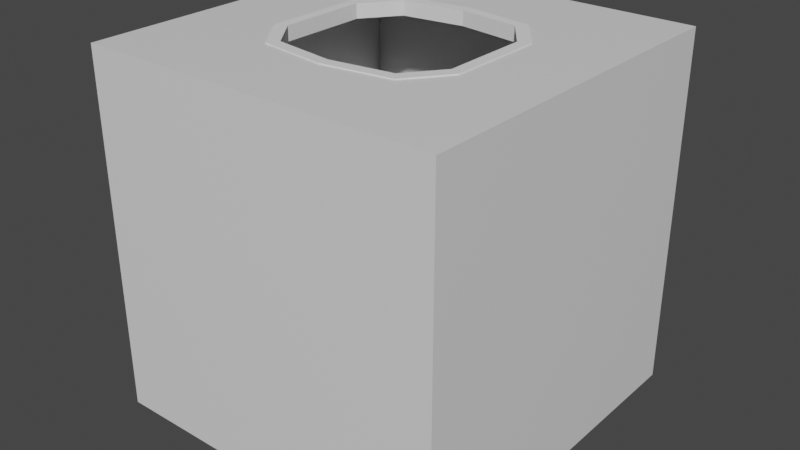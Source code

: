 # Source: cockpit.blend  (saved by Blender 2.92.15; exported with 4.5.12 LTS)
import bpy
from mathutils import Matrix  # noqa: F401  (used for matrix-valued properties, if any)

bpy.ops.wm.read_factory_settings(use_empty=True)
scene = bpy.context.scene
scene.name = 'Scene'

# ---- collections
col_shuttle = bpy.data.collections.new('Shuttle'); scene.collection.children.link(col_shuttle)
col_windowframe = bpy.data.collections.new('Windowframe'); col_shuttle.children.link(col_windowframe)

# ---- materials (node trees are filled in below, after node groups)
mat_material = bpy.data.materials.new('Material')
mat_material.alpha_threshold = 0.0
mat_material.use_transparent_shadow = False
mat_material.line_color = (0.0, 0.0, 0.0, 1.0)

# ---- material node trees
mat_material.use_nodes = True; mat_material.node_tree.nodes.clear()
_N = mat_material.node_tree.nodes; _L = mat_material.node_tree.links
n0 = _N.new('ShaderNodeOutputMaterial'); n0.name = 'Material Output'; n0.location = (300, 300)
n1 = _N.new('ShaderNodeBsdfPrincipled'); n1.name = 'Principled BSDF'; n1.location = (10, 300)
n1.distribution = 'GGX'
n1.subsurface_method = 'BURLEY'
n1.inputs[2].default_value = 0.4
n1.inputs[3].default_value = 1.45
n1.inputs[27].default_value = (0.0, 0.0, 0.0, 1.0)
n1.inputs[28].default_value = 1.0
_L.new(n1.outputs[0], n0.inputs[0])
n0.is_active_output = True

# ---- world
world_world = bpy.data.worlds.new('World'); scene.world = world_world
world_world.use_nodes = True; world_world.node_tree.nodes.clear()
_N = world_world.node_tree.nodes; _L = world_world.node_tree.links
n0 = _N.new('ShaderNodeOutputWorld'); n0.name = 'World Output'; n0.location = (300, 300)
n1 = _N.new('ShaderNodeBackground'); n1.name = 'Background'; n1.location = (10, 300)
n1.inputs[0].default_value = (0.05088, 0.05088, 0.05088, 1.0)
_L.new(n1.outputs[0], n0.inputs[0])
n0.is_active_output = True
world_world.color = (0.05088, 0.05088, 0.05088)
world_world.use_sun_shadow = False
world_world.sun_shadow_jitter_overblur = 0.0

# ---- meshes
me_cube = bpy.data.meshes.new('Cube')
me_cube.from_pydata([(-1.0, 1.0, 1.0), (-1.0, 1.0, -1.0), (-1.0, -1.0, 1.0), (-1.0, -1.0, -1.0), (1.0, 1.0, 1.0), (1.0, 1.0, -1.0), (1.0, -1.0, 1.0), (1.0, -1.0, -1.0), (1.0, 1.0, 1.0), (1.0, 1.0, -1.0), (1.0, 1.0, 1.0), (1.0, 1.0, -1.0), (1.0, -1.0, 1.0), (1.0, -1.0, -1.0)], [], [(4, 6, 2, 0), (7, 3, 2, 6), (3, 1, 0, 2), (1, 3, 7, 5), (1, 5, 4, 0), (4, 5, 9, 8), (8, 9, 11, 10), (10, 11, 13, 12)])
_uv = me_cube.uv_layers.new(name='UVMap')
_uv.uv.foreach_set('vector', [0.625, 0.5, 0.625, 0.75, 0.875, 0.75, 0.875, 0.5, 0.375, 0.75, 0.375, 1.0, 0.625, 1.0, 0.625, 0.75, 0.375, 0.0, 0.375, 0.25, 0.625, 0.25, 0.625, 0.0, 0.125, 0.5, 0.125, 0.75, 0.375, 0.75, 0.375, 0.5, 0.375, 0.25, 0.375, 0.5, 0.625, 0.5, 0.625, 0.25, 0.625, 0.5, 0.375, 0.5, 0.375, 0.5, 0.625, 0.5, 0.625, 0.5, 0.375, 0.5, 0.375, 0.5, 0.625, 0.5, 0.625, 0.5, 0.375, 0.5, 0.375, 0.5, 0.625, 0.5])
_ca = me_cube.color_attributes.new('Col', 'BYTE_COLOR', 'CORNER')
_ca.data.foreach_set('color', [1.0, 1.0, 1.0, 1.0, 1.0, 1.0, 1.0, 1.0, 1.0, 1.0, 1.0, 1.0, 1.0, 1.0, 1.0, 1.0, 1.0, 1.0, 1.0, 1.0, 1.0, 1.0, 1.0, 1.0, 1.0, 1.0, 1.0, 1.0, 1.0, 1.0, 1.0, 1.0, 1.0, 1.0, 1.0, 1.0, 1.0, 1.0, 1.0, 1.0, 1.0, 1.0, 1.0, 1.0, 1.0, 1.0, 1.0, 1.0, 1.0, 1.0, 1.0, 1.0, 1.0, 1.0, 1.0, 1.0, 1.0, 1.0, 1.0, 1.0, 1.0, 1.0, 1.0, 1.0, 1.0, 1.0, 1.0, 1.0, 1.0, 1.0, 1.0, 1.0, 1.0, 1.0, 1.0, 1.0, 1.0, 1.0, 1.0, 1.0, 1.0, 1.0, 1.0, 1.0, 1.0, 1.0, 1.0, 1.0, 1.0, 1.0, 1.0, 1.0, 1.0, 1.0, 1.0, 1.0, 1.0, 1.0, 1.0, 1.0, 1.0, 1.0, 1.0, 1.0, 1.0, 1.0, 1.0, 1.0, 1.0, 1.0, 1.0, 1.0, 1.0, 1.0, 1.0, 1.0, 1.0, 1.0, 1.0, 1.0, 1.0, 1.0, 1.0, 1.0, 1.0, 1.0, 1.0, 1.0])
me_cube.materials.append(mat_material)
me_cube.use_remesh_preserve_volume = False
me_cube.use_remesh_preserve_attributes = False
me_cube.use_mirror_vertex_groups = False
me_cube.update()
me_cube_001 = bpy.data.meshes.new('Cube.001')
me_cube_001.from_pydata([(-0.7101, 1.0, 1.0), (-1.0, 0.7439, 1.0), (-0.7383, 1.0, -1.0), (-1.0, 0.7038, -1.0), (-0.8767, 1.0, 0.6962), (-0.8997, 1.0, -0.5641), (-1.0, 0.8932, -0.5478), (-1.0, 0.8923, 0.6936), (-0.47, -1.0, 1.0), (-1.0, -0.379, 1.0), (-1.0, -0.5206, -1.0), (-0.498, -1.0, -1.0), (-0.9104, -0.6914, 1.0), (-0.7452, -0.8655, 1.0), (-1.0, -0.5094, -1.0), (-0.8852, -0.8781, -0.1254), (-1.0, -0.5194, -0.9823), (-0.8852, -0.8781, 0.2053), (1.0, -0.4826, 1.0), (1.0, -0.479, -1.0), (0.4496, -1.0, -1.0), (0.4434, -1.0, 1.0), (0.6575, -0.889, 1.0), (0.8796, -0.7132, 1.0), (0.8594, -0.8725, -0.1367), (0.8594, -0.8725, 0.3117), (0.7751, 1.0, 1.0), (1.0, 0.7144, 1.0), (0.7616, 1.0, -1.0), (1.0, 0.7356, -1.0), (1.0, 0.8712, 0.6573), (1.0, 0.9014, -0.5667), (0.9153, 1.0, -0.5544), (0.8829, 1.0, 0.7009)], [], [(10, 11, 15, 16), (3, 6, 5, 2), (28, 32, 31, 29), (19, 24, 20), (27, 30, 33, 26), (0, 4, 7, 1), (3, 2, 28, 29, 19, 20, 11, 10, 14), (2, 5, 4, 0, 26, 33, 32, 28), (7, 4, 5, 6), (17, 8, 13), (11, 8, 17, 15), (10, 16, 14), (16, 15, 17, 9), (14, 16, 9, 1, 7, 6, 3), (12, 9, 17), (13, 12, 17), (25, 22, 21), (19, 18, 25, 24), (20, 21, 8, 11), (20, 24, 25, 21), (23, 25, 18), (22, 25, 23), (27, 26, 0, 1, 9, 12, 13, 8, 21, 22, 23, 18), (29, 31, 30, 27, 18, 19), (33, 30, 31, 32)])
_uv = me_cube_001.uv_layers.new(name='UVMap')
_uv.uv.foreach_set('vector', [0.125, 0.6901, 0.375, 0.9372, 0.4843, 0.0, 0.3772, 0.06008, 0.375, 0.213, 0.4315, 0.2367, 0.4295, 0.2625, 0.1577, 0.5, 0.375, 0.4702, 0.4307, 0.4894, 0.4292, 0.5123, 0.375, 0.533, 0.375, 0.6849, 0.4829, 0.75, 0.3062, 0.75, 0.625, 0.5357, 0.5822, 0.5161, 0.5876, 0.4854, 0.6531, 0.5, 0.625, 0.2862, 0.587, 0.2654, 0.5867, 0.2365, 0.875, 0.532, 0.125, 0.537, 0.1577, 0.5, 0.3452, 0.5, 0.375, 0.533, 0.375, 0.6849, 0.3062, 0.75, 0.1878, 0.75, 0.125, 0.6901, 0.125, 0.6887, 0.375, 0.2827, 0.4295, 0.2625, 0.587, 0.2654, 0.625, 0.2862, 0.625, 0.4719, 0.5876, 0.4854, 0.4307, 0.4894, 0.375, 0.4702, 0.5867, 0.2365, 0.587, 0.2654, 0.4295, 0.2625, 0.4315, 0.2367, 0.5257, 1.0, 0.8087, 0.75, 0.8431, 0.7332, 0.375, 0.9372, 0.625, 0.9337, 0.5257, 1.0, 0.4843, 1.0, 0.375, 0.05992, 0.3772, 0.06008, 0.375, 0.06132, 0.3772, 0.06008, 0.4843, 0.0, 0.5257, 0.0, 0.625, 0.07763, 0.375, 0.06132, 0.3772, 0.06008, 0.625, 0.07763, 0.625, 0.218, 0.5867, 0.2365, 0.4315, 0.2367, 0.375, 0.213, 0.8638, 0.7114, 0.625, 0.07763, 0.5257, 1.0, 0.8431, 0.7332, 0.8638, 0.7114, 0.5257, 1.0, 0.539, 0.75, 0.6678, 0.7361, 0.625, 0.8196, 0.375, 0.6849, 0.625, 0.6853, 0.539, 0.75, 0.4829, 0.75, 0.375, 0.8188, 0.625, 0.8196, 0.625, 0.9337, 0.375, 0.9372, 0.375, 0.8188, 0.4829, 0.75, 0.539, 0.75, 0.625, 0.8196, 0.6401, 0.7141, 0.539, 0.75, 0.625, 0.6853, 0.6678, 0.7361, 0.539, 0.75, 0.6401, 0.7141, 0.625, 0.5357, 0.6531, 0.5, 0.8388, 0.5, 0.875, 0.532, 0.875, 0.6724, 0.8638, 0.7114, 0.8431, 0.7332, 0.8087, 0.75, 0.6946, 0.75, 0.6678, 0.7361, 0.6401, 0.7141, 0.625, 0.6853, 0.375, 0.533, 0.4292, 0.5123, 0.5822, 0.5161, 0.625, 0.5357, 0.625, 0.6853, 0.375, 0.6849, 0.5876, 0.4854, 0.5822, 0.5161, 0.4292, 0.5123, 0.4307, 0.4894])
me_cube_001.use_remesh_fix_poles = True
me_cube_001.use_remesh_preserve_attributes = False
me_cube_001.use_mirror_vertex_groups = False
me_cube_001.update()
me_cube_002 = bpy.data.meshes.new('Cube.002')
me_cube_002.from_pydata([(0.0, 1.0, 1.0), (0.0, -1.0, 1.0), (-1.0, -1.0, 0.0), (-1.0, 1.0, 0.0), (1.0, -1.0, 0.0), (1.0, 1.0, 0.0), (0.0, 1.0, -1.0), (0.0, -1.0, -1.0), (-0.7, 1.0, -0.9), (-0.7, -1.0, -0.9), (1.0, -1.0, -0.5), (1.0, 1.0, -0.5), (0.7, -1.0, -0.9), (0.7, 1.0, -0.9), (-1.0, 1.0, -0.5), (-1.0, -1.0, -0.5), (-1.0, 1.0, 0.5), (-0.7, 1.0, 0.9), (-1.0, -1.0, 0.5), (-0.7, -1.0, 0.9), (0.7, -1.0, 0.9), (1.0, 1.0, 0.5), (1.0, -1.0, 0.5), (0.7, 1.0, 0.9)], [], [(12, 13, 11, 10), (7, 6, 13, 12), (3, 2, 18, 16), (4, 5, 21, 22), (1, 0, 17, 19), (9, 8, 6, 7), (12, 10, 4, 22, 20, 1, 19, 18, 2, 15, 9, 7), (10, 11, 5, 4), (8, 9, 15, 14), (14, 15, 2, 3), (16, 18, 19, 17), (22, 21, 23, 20), (20, 23, 0, 1), (23, 21, 5, 11, 13, 6, 8, 14, 3, 16, 17, 0)])
_uv = me_cube_002.uv_layers.new(name='UVMap')
_uv.uv.foreach_set('vector', [0.3125, 0.75, 0.375, 0.4375, 0.4375, 0.5, 0.4375, 0.75, 0.25, 0.75, 0.25, 0.5, 0.3125, 0.5, 0.3125, 0.75, 0.5, 0.25, 0.5, 0.0, 0.5625, 0.0, 0.5625, 0.25, 0.5, 0.75, 0.5, 0.5, 0.5625, 0.5, 0.5625, 0.75, 0.75, 0.75, 0.75, 0.5, 0.8125, 0.5, 0.8125, 0.75, 0.1875, 0.75, 0.1875, 0.5, 0.25, 0.5, 0.25, 0.75, 0.375, 0.8125, 0.4375, 0.75, 0.5, 0.75, 0.5625, 0.75, 0.625, 0.8125, 0.625, 0.875, 0.625, 0.9375, 0.5625, 1.0, 0.5, 1.0, 0.4375, 1.0, 0.375, 0.9375, 0.375, 0.875, 0.4375, 0.75, 0.4375, 0.5, 0.5, 0.5, 0.5, 0.75, 0.1875, 0.5, 0.375, 0.9375, 0.4375, 0.0, 0.4375, 0.25, 0.4375, 0.25, 0.4375, 0.0, 0.5, 0.0, 0.5, 0.25, 0.5625, 0.25, 0.5625, 1.0, 0.8125, 0.75, 0.625, 0.3125, 0.5625, 0.75, 0.5625, 0.5, 0.6875, 0.5, 0.625, 0.8125, 0.6875, 0.75, 0.6875, 0.5, 0.75, 0.5, 0.75, 0.75, 0.625, 0.4375, 0.5625, 0.5, 0.5, 0.5, 0.4375, 0.5, 0.375, 0.4375, 0.375, 0.375, 0.375, 0.3125, 0.4375, 0.25, 0.5, 0.25, 0.5625, 0.25, 0.625, 0.3125, 0.625, 0.375])
me_cube_002.use_remesh_fix_poles = True
me_cube_002.use_remesh_preserve_attributes = False
me_cube_002.use_mirror_vertex_groups = False
me_cube_002.update()
me_cube_004 = bpy.data.meshes.new('Cube.004')
me_cube_004.from_pydata([(0.0, 1.0, 1.0), (0.0, -1.0, 1.0), (-1.0, -1.0, 0.0), (-1.0, 1.0, 0.0), (1.0, -1.0, 0.0), (1.0, 1.0, 0.0), (0.0, 1.0, -1.0), (0.0, -1.0, -1.0), (-0.7, 1.0, -0.9), (-0.7, -1.0, -0.9), (1.0, -1.0, -0.5), (1.0, 1.0, -0.5), (0.7, -1.0, -0.9), (0.7, 1.0, -0.9), (-1.0, 1.0, -0.5), (-1.0, -1.0, -0.5), (-1.0, 1.0, 0.5), (-0.7, 1.0, 0.9), (-1.0, -1.0, 0.5), (-0.7, -1.0, 0.9), (0.7, -1.0, 0.9), (1.0, 1.0, 0.5), (1.0, -1.0, 0.5), (0.7, 1.0, 0.9)], [], [(12, 13, 11, 10), (7, 6, 13, 12), (3, 2, 18, 16), (4, 5, 21, 22), (1, 0, 17, 19), (9, 8, 6, 7), (12, 10, 4, 22, 20, 1, 19, 18, 2, 15, 9, 7), (10, 11, 5, 4), (8, 9, 15, 14), (14, 15, 2, 3), (16, 18, 19, 17), (22, 21, 23, 20), (20, 23, 0, 1), (23, 21, 5, 11, 13, 6, 8, 14, 3, 16, 17, 0)])
_uv = me_cube_004.uv_layers.new(name='UVMap')
_uv.uv.foreach_set('vector', [0.3125, 0.75, 0.375, 0.4375, 0.4375, 0.5, 0.4375, 0.75, 0.25, 0.75, 0.25, 0.5, 0.3125, 0.5, 0.3125, 0.75, 0.5, 0.25, 0.5, 0.0, 0.5625, 0.0, 0.5625, 0.25, 0.5, 0.75, 0.5, 0.5, 0.5625, 0.5, 0.5625, 0.75, 0.75, 0.75, 0.75, 0.5, 0.8125, 0.5, 0.8125, 0.75, 0.1875, 0.75, 0.1875, 0.5, 0.25, 0.5, 0.25, 0.75, 0.375, 0.8125, 0.4375, 0.75, 0.5, 0.75, 0.5625, 0.75, 0.625, 0.8125, 0.625, 0.875, 0.625, 0.9375, 0.5625, 1.0, 0.5, 1.0, 0.4375, 1.0, 0.375, 0.9375, 0.375, 0.875, 0.4375, 0.75, 0.4375, 0.5, 0.5, 0.5, 0.5, 0.75, 0.1875, 0.5, 0.375, 0.9375, 0.4375, 0.0, 0.4375, 0.25, 0.4375, 0.25, 0.4375, 0.0, 0.5, 0.0, 0.5, 0.25, 0.5625, 0.25, 0.5625, 1.0, 0.8125, 0.75, 0.625, 0.3125, 0.5625, 0.75, 0.5625, 0.5, 0.6875, 0.5, 0.625, 0.8125, 0.6875, 0.75, 0.6875, 0.5, 0.75, 0.5, 0.75, 0.75, 0.625, 0.4375, 0.5625, 0.5, 0.5, 0.5, 0.4375, 0.5, 0.375, 0.4375, 0.375, 0.375, 0.375, 0.3125, 0.4375, 0.25, 0.5, 0.25, 0.5625, 0.25, 0.625, 0.3125, 0.625, 0.375])
me_cube_004.use_remesh_fix_poles = True
me_cube_004.use_remesh_preserve_attributes = False
me_cube_004.use_mirror_vertex_groups = False
me_cube_004.update()
me_cube_005 = bpy.data.meshes.new('Cube.005')
me_cube_005.from_pydata([(0.0, 1.0, 1.0), (0.0, -1.0, 1.0), (-1.0, -1.0, 0.0), (-1.0, 1.0, 0.0), (1.0, -1.0, 0.0), (1.0, 1.0, 0.0), (0.0, 1.0, -1.0), (0.0, -1.0, -1.0), (-0.7, 1.0, -0.9), (-0.7, -1.0, -0.9), (1.0, -1.0, -0.5), (1.0, 1.0, -0.5), (0.7, -1.0, -0.9), (0.7, 1.0, -0.9), (-1.0, 1.0, -0.5), (-1.0, -1.0, -0.5), (-1.0, 1.0, 0.5), (-0.7, 1.0, 0.9), (-1.0, -1.0, 0.5), (-0.7, -1.0, 0.9), (0.7, -1.0, 0.9), (1.0, 1.0, 0.5), (1.0, -1.0, 0.5), (0.7, 1.0, 0.9)], [], [(12, 13, 11, 10), (7, 6, 13, 12), (3, 2, 18, 16), (4, 5, 21, 22), (1, 0, 17, 19), (9, 8, 6, 7), (12, 10, 4, 22, 20, 1, 19, 18, 2, 15, 9, 7), (10, 11, 5, 4), (8, 9, 15, 14), (14, 15, 2, 3), (16, 18, 19, 17), (22, 21, 23, 20), (20, 23, 0, 1), (23, 21, 5, 11, 13, 6, 8, 14, 3, 16, 17, 0)])
_uv = me_cube_005.uv_layers.new(name='UVMap')
_uv.uv.foreach_set('vector', [0.3125, 0.75, 0.375, 0.4375, 0.4375, 0.5, 0.4375, 0.75, 0.25, 0.75, 0.25, 0.5, 0.3125, 0.5, 0.3125, 0.75, 0.5, 0.25, 0.5, 0.0, 0.5625, 0.0, 0.5625, 0.25, 0.5, 0.75, 0.5, 0.5, 0.5625, 0.5, 0.5625, 0.75, 0.75, 0.75, 0.75, 0.5, 0.8125, 0.5, 0.8125, 0.75, 0.1875, 0.75, 0.1875, 0.5, 0.25, 0.5, 0.25, 0.75, 0.375, 0.8125, 0.4375, 0.75, 0.5, 0.75, 0.5625, 0.75, 0.625, 0.8125, 0.625, 0.875, 0.625, 0.9375, 0.5625, 1.0, 0.5, 1.0, 0.4375, 1.0, 0.375, 0.9375, 0.375, 0.875, 0.4375, 0.75, 0.4375, 0.5, 0.5, 0.5, 0.5, 0.75, 0.1875, 0.5, 0.375, 0.9375, 0.4375, 0.0, 0.4375, 0.25, 0.4375, 0.25, 0.4375, 0.0, 0.5, 0.0, 0.5, 0.25, 0.5625, 0.25, 0.5625, 1.0, 0.8125, 0.75, 0.625, 0.3125, 0.5625, 0.75, 0.5625, 0.5, 0.6875, 0.5, 0.625, 0.8125, 0.6875, 0.75, 0.6875, 0.5, 0.75, 0.5, 0.75, 0.75, 0.625, 0.4375, 0.5625, 0.5, 0.5, 0.5, 0.4375, 0.5, 0.375, 0.4375, 0.375, 0.375, 0.375, 0.3125, 0.4375, 0.25, 0.5, 0.25, 0.5625, 0.25, 0.625, 0.3125, 0.625, 0.375])
me_cube_005.use_remesh_fix_poles = True
me_cube_005.use_remesh_preserve_attributes = False
me_cube_005.use_mirror_vertex_groups = False
me_cube_005.update()

# ---- objects
ob_shuttleshape = bpy.data.objects.new('ShuttleShape', me_cube)
ob_cockpitinternalcutout = bpy.data.objects.new('CockpitInternalCutout', me_cube_001)
ob_cockpitwindowcutout = bpy.data.objects.new('CockpitWindowCutout', me_cube_002)
ob_windowframe = bpy.data.objects.new('Windowframe', me_cube_004)
ob_windowframecutout = bpy.data.objects.new('WindowframeCutout', me_cube_005)

# ---- transforms, parenting, visibility, modifiers, constraints
ob_shuttleshape.location = (-4.5e-15, 5.041e-08, 0.08168)
ob_shuttleshape.rotation_euler = (1.571, -0.0, -3.142)
ob_shuttleshape.lock_rotations_4d = False
ob_shuttleshape.empty_display_type = 'ARROWS'
ob_shuttleshape.lineart.crease_threshold = 0.0
_m = ob_shuttleshape.modifiers.new('Boolean', 'BOOLEAN')
_m.object = ob_cockpitinternalcutout
_m.solver = 'FAST'
_m = ob_shuttleshape.modifiers.new('Boolean.001', 'BOOLEAN')
_m.object = ob_cockpitwindowcutout
_m.solver = 'FAST'
ob_cockpitinternalcutout.location = (0.0, -9.196e-09, 0.08168)
ob_cockpitinternalcutout.rotation_euler = (1.571, -0.0, 0.0)
ob_cockpitinternalcutout.scale = (0.95, 0.95, 0.95)
ob_cockpitinternalcutout.hide_render = True
ob_cockpitinternalcutout.display_type = 'WIRE'
ob_cockpitinternalcutout.show_wire = True
ob_cockpitinternalcutout.display.show_shadows = False
ob_cockpitinternalcutout.lineart.crease_threshold = 0.0
ob_cockpitwindowcutout.location = (0.0, 1.1e-07, 1.082)
ob_cockpitwindowcutout.rotation_euler = (1.571, -0.0, 0.0)
ob_cockpitwindowcutout.scale = (0.5, 0.2, 0.5)
ob_cockpitwindowcutout.hide_render = True
ob_cockpitwindowcutout.display_type = 'WIRE'
ob_cockpitwindowcutout.show_wire = True
ob_cockpitwindowcutout.display.show_shadows = False
ob_cockpitwindowcutout.lineart.crease_threshold = 0.0
ob_windowframe.location = (4.5e-15, -9.196e-09, 1.047)
ob_windowframe.rotation_euler = (1.571, -0.0, -3.142)
ob_windowframe.scale = (0.55, 0.04, 0.55)
ob_windowframe.lineart.crease_threshold = 0.0
_m = ob_windowframe.modifiers.new('Boolean', 'BOOLEAN')
_m.object = ob_windowframecutout
ob_windowframecutout.location = (0.0, 5.041e-08, 1.047)
ob_windowframecutout.rotation_euler = (1.571, -0.0, 0.0)
ob_windowframecutout.scale = (0.49, 0.05, 0.49)
ob_windowframecutout.hide_render = True
ob_windowframecutout.display_type = 'WIRE'
ob_windowframecutout.show_wire = True
ob_windowframecutout.display.show_shadows = False
ob_windowframecutout.lineart.crease_threshold = 0.0

# ---- collection membership
col_shuttle.objects.link(ob_shuttleshape)
col_shuttle.objects.link(ob_cockpitinternalcutout)
col_shuttle.objects.link(ob_cockpitwindowcutout)
col_windowframe.objects.link(ob_windowframe)
col_windowframe.objects.link(ob_windowframecutout)

# ---- scene / render settings (as saved in the file)
scene.frame_start = 1; scene.frame_end = 250; scene.frame_set(3)
scene.render.engine = 'BLENDER_EEVEE_NEXT'
scene.cycles.use_denoising = False
scene.cycles.samples = 128
scene.cycles.sampling_pattern = 'TABULATED_SOBOL'
scene.cycles.use_adaptive_sampling = False
scene.cycles.use_light_tree = False
scene.view_settings.view_transform = 'Filmic'
bpy.context.view_layer.update()

# ---- added for rendering (the .blend has no active camera and no usable light): camera, sun
cam_auto = bpy.data.cameras.new('AutoCamera')
cam_auto.lens = 50.0
cam_auto.sensor_width = 36.0
cam_auto.clip_end = 1000.0
ob_auto_camera = bpy.data.objects.new('AutoCamera', cam_auto)
scene.collection.objects.link(ob_auto_camera)
ob_auto_camera.location = (3.20775, -3.84929, 2.65037)
ob_auto_camera.rotation_euler = (1.09748, -7.21219e-08, 0.694738)
scene.camera = ob_auto_camera
light_auto_sun = bpy.data.lights.new('AutoSun', 'SUN')
light_auto_sun.energy = 3.0
light_auto_sun.angle = 0.0523599
ob_auto_sun = bpy.data.objects.new('AutoSun', light_auto_sun)
scene.collection.objects.link(ob_auto_sun)
ob_auto_sun.rotation_euler = (0.872665, 0.174533, 0.523599)
bpy.context.view_layer.update()
